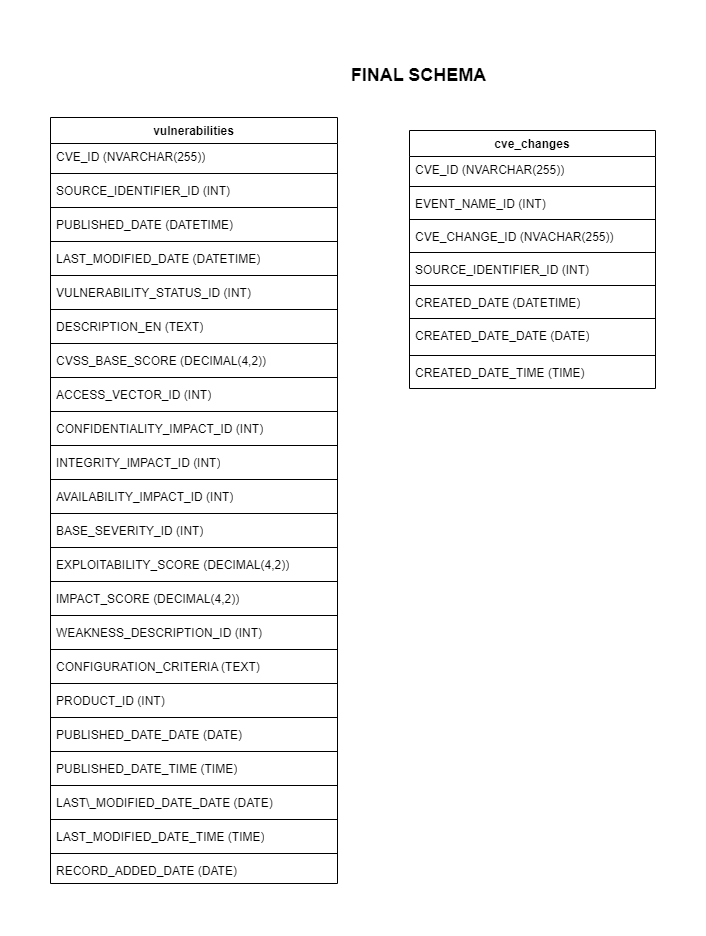

The diagram above was exported from draw.io. Its source (the exported page's mxGraphModel, read from the mxfile embedded in the PNG):
<mxGraphModel dx="1434" dy="738" grid="0" gridSize="10" guides="1" tooltips="1" connect="1" arrows="1" fold="1" page="1" pageScale="1" pageWidth="827" pageHeight="1169" math="0" shadow="0">
  <root>
    <mxCell id="0" />
    <mxCell id="1" parent="0" />
    <mxCell id="aYPHzfAA4LxKYDkfmjJc-6" value="vulnerabilities" style="swimlane;fontStyle=1;align=center;verticalAlign=top;childLayout=stackLayout;horizontal=1;startSize=26;horizontalStack=0;resizeParent=1;resizeParentMax=0;resizeLast=0;collapsible=1;marginBottom=0;whiteSpace=wrap;html=1;flipH=0;" parent="1" vertex="1">
      <mxGeometry x="113" y="67" width="287" height="766" as="geometry" />
    </mxCell>
    <mxCell id="aYPHzfAA4LxKYDkfmjJc-7" value="CVE_ID (NVARCHAR(255))" style="text;strokeColor=none;fillColor=none;align=left;verticalAlign=top;spacingLeft=4;spacingRight=4;overflow=hidden;rotatable=0;points=[[0,0.5],[1,0.5]];portConstraint=eastwest;whiteSpace=wrap;html=1;" parent="aYPHzfAA4LxKYDkfmjJc-6" vertex="1">
      <mxGeometry y="26" width="287" height="26" as="geometry" />
    </mxCell>
    <mxCell id="aYPHzfAA4LxKYDkfmjJc-8" value="" style="line;strokeWidth=1;fillColor=none;align=left;verticalAlign=middle;spacingTop=-1;spacingLeft=3;spacingRight=3;rotatable=0;labelPosition=right;points=[];portConstraint=eastwest;strokeColor=inherit;" parent="aYPHzfAA4LxKYDkfmjJc-6" vertex="1">
      <mxGeometry y="52" width="287" height="8" as="geometry" />
    </mxCell>
    <mxCell id="aYPHzfAA4LxKYDkfmjJc-9" value="SOURCE_IDENTIFIER_ID (INT)" style="text;strokeColor=none;fillColor=none;align=left;verticalAlign=top;spacingLeft=4;spacingRight=4;overflow=hidden;rotatable=0;points=[[0,0.5],[1,0.5]];portConstraint=eastwest;whiteSpace=wrap;html=1;" parent="aYPHzfAA4LxKYDkfmjJc-6" vertex="1">
      <mxGeometry y="60" width="287" height="26" as="geometry" />
    </mxCell>
    <mxCell id="aYPHzfAA4LxKYDkfmjJc-17" value="" style="line;strokeWidth=1;fillColor=none;align=left;verticalAlign=middle;spacingTop=-1;spacingLeft=3;spacingRight=3;rotatable=0;labelPosition=right;points=[];portConstraint=eastwest;strokeColor=inherit;" parent="aYPHzfAA4LxKYDkfmjJc-6" vertex="1">
      <mxGeometry y="86" width="287" height="8" as="geometry" />
    </mxCell>
    <mxCell id="aYPHzfAA4LxKYDkfmjJc-15" value="PUBLISHED_DATE (DATETIME)" style="text;strokeColor=none;fillColor=none;align=left;verticalAlign=top;spacingLeft=4;spacingRight=4;overflow=hidden;rotatable=0;points=[[0,0.5],[1,0.5]];portConstraint=eastwest;whiteSpace=wrap;html=1;" parent="aYPHzfAA4LxKYDkfmjJc-6" vertex="1">
      <mxGeometry y="94" width="287" height="26" as="geometry" />
    </mxCell>
    <mxCell id="aYPHzfAA4LxKYDkfmjJc-20" value="" style="line;strokeWidth=1;fillColor=none;align=left;verticalAlign=middle;spacingTop=-1;spacingLeft=3;spacingRight=3;rotatable=0;labelPosition=right;points=[];portConstraint=eastwest;strokeColor=inherit;" parent="aYPHzfAA4LxKYDkfmjJc-6" vertex="1">
      <mxGeometry y="120" width="287" height="8" as="geometry" />
    </mxCell>
    <mxCell id="aYPHzfAA4LxKYDkfmjJc-14" value="LAST_MODIFIED_DATE (DATETIME)" style="text;strokeColor=none;fillColor=none;align=left;verticalAlign=top;spacingLeft=4;spacingRight=4;overflow=hidden;rotatable=0;points=[[0,0.5],[1,0.5]];portConstraint=eastwest;whiteSpace=wrap;html=1;" parent="aYPHzfAA4LxKYDkfmjJc-6" vertex="1">
      <mxGeometry y="128" width="287" height="26" as="geometry" />
    </mxCell>
    <mxCell id="aYPHzfAA4LxKYDkfmjJc-21" value="" style="line;strokeWidth=1;fillColor=none;align=left;verticalAlign=middle;spacingTop=-1;spacingLeft=3;spacingRight=3;rotatable=0;labelPosition=right;points=[];portConstraint=eastwest;strokeColor=inherit;" parent="aYPHzfAA4LxKYDkfmjJc-6" vertex="1">
      <mxGeometry y="154" width="287" height="8" as="geometry" />
    </mxCell>
    <mxCell id="aYPHzfAA4LxKYDkfmjJc-13" value="VULNERABILITY_STATUS_ID (INT)" style="text;strokeColor=none;fillColor=none;align=left;verticalAlign=top;spacingLeft=4;spacingRight=4;overflow=hidden;rotatable=0;points=[[0,0.5],[1,0.5]];portConstraint=eastwest;whiteSpace=wrap;html=1;" parent="aYPHzfAA4LxKYDkfmjJc-6" vertex="1">
      <mxGeometry y="162" width="287" height="26" as="geometry" />
    </mxCell>
    <mxCell id="aYPHzfAA4LxKYDkfmjJc-62" value="" style="line;strokeWidth=1;fillColor=none;align=left;verticalAlign=middle;spacingTop=-1;spacingLeft=3;spacingRight=3;rotatable=0;labelPosition=right;points=[];portConstraint=eastwest;strokeColor=inherit;" parent="aYPHzfAA4LxKYDkfmjJc-6" vertex="1">
      <mxGeometry y="188" width="287" height="8" as="geometry" />
    </mxCell>
    <mxCell id="aYPHzfAA4LxKYDkfmjJc-23" value="DESCRIPTION_EN (TEXT)" style="text;strokeColor=none;fillColor=none;align=left;verticalAlign=top;spacingLeft=4;spacingRight=4;overflow=hidden;rotatable=0;points=[[0,0.5],[1,0.5]];portConstraint=eastwest;whiteSpace=wrap;html=1;" parent="aYPHzfAA4LxKYDkfmjJc-6" vertex="1">
      <mxGeometry y="196" width="287" height="26" as="geometry" />
    </mxCell>
    <mxCell id="aYPHzfAA4LxKYDkfmjJc-63" value="" style="line;strokeWidth=1;fillColor=none;align=left;verticalAlign=middle;spacingTop=-1;spacingLeft=3;spacingRight=3;rotatable=0;labelPosition=right;points=[];portConstraint=eastwest;strokeColor=inherit;" parent="aYPHzfAA4LxKYDkfmjJc-6" vertex="1">
      <mxGeometry y="222" width="287" height="8" as="geometry" />
    </mxCell>
    <mxCell id="aYPHzfAA4LxKYDkfmjJc-48" value="CVSS_BASE_SCORE (DECIMAL(4,2))" style="text;strokeColor=none;fillColor=none;align=left;verticalAlign=top;spacingLeft=4;spacingRight=4;overflow=hidden;rotatable=0;points=[[0,0.5],[1,0.5]];portConstraint=eastwest;whiteSpace=wrap;html=1;" parent="aYPHzfAA4LxKYDkfmjJc-6" vertex="1">
      <mxGeometry y="230" width="287" height="26" as="geometry" />
    </mxCell>
    <mxCell id="aYPHzfAA4LxKYDkfmjJc-64" value="" style="line;strokeWidth=1;fillColor=none;align=left;verticalAlign=middle;spacingTop=-1;spacingLeft=3;spacingRight=3;rotatable=0;labelPosition=right;points=[];portConstraint=eastwest;strokeColor=inherit;" parent="aYPHzfAA4LxKYDkfmjJc-6" vertex="1">
      <mxGeometry y="256" width="287" height="8" as="geometry" />
    </mxCell>
    <mxCell id="aYPHzfAA4LxKYDkfmjJc-47" value="ACCESS_VECTOR_ID (INT)" style="text;strokeColor=none;fillColor=none;align=left;verticalAlign=top;spacingLeft=4;spacingRight=4;overflow=hidden;rotatable=0;points=[[0,0.5],[1,0.5]];portConstraint=eastwest;whiteSpace=wrap;html=1;" parent="aYPHzfAA4LxKYDkfmjJc-6" vertex="1">
      <mxGeometry y="264" width="287" height="26" as="geometry" />
    </mxCell>
    <mxCell id="aYPHzfAA4LxKYDkfmjJc-65" value="" style="line;strokeWidth=1;fillColor=none;align=left;verticalAlign=middle;spacingTop=-1;spacingLeft=3;spacingRight=3;rotatable=0;labelPosition=right;points=[];portConstraint=eastwest;strokeColor=inherit;" parent="aYPHzfAA4LxKYDkfmjJc-6" vertex="1">
      <mxGeometry y="290" width="287" height="8" as="geometry" />
    </mxCell>
    <mxCell id="aYPHzfAA4LxKYDkfmjJc-46" value="CONFIDENTIALITY_IMPACT_ID (INT)" style="text;strokeColor=none;fillColor=none;align=left;verticalAlign=top;spacingLeft=4;spacingRight=4;overflow=hidden;rotatable=0;points=[[0,0.5],[1,0.5]];portConstraint=eastwest;whiteSpace=wrap;html=1;" parent="aYPHzfAA4LxKYDkfmjJc-6" vertex="1">
      <mxGeometry y="298" width="287" height="26" as="geometry" />
    </mxCell>
    <mxCell id="aYPHzfAA4LxKYDkfmjJc-66" value="" style="line;strokeWidth=1;fillColor=none;align=left;verticalAlign=middle;spacingTop=-1;spacingLeft=3;spacingRight=3;rotatable=0;labelPosition=right;points=[];portConstraint=eastwest;strokeColor=inherit;" parent="aYPHzfAA4LxKYDkfmjJc-6" vertex="1">
      <mxGeometry y="324" width="287" height="8" as="geometry" />
    </mxCell>
    <mxCell id="aYPHzfAA4LxKYDkfmjJc-45" value="INTEGRITY_IMPACT_ID (INT)" style="text;strokeColor=none;fillColor=none;align=left;verticalAlign=top;spacingLeft=4;spacingRight=4;overflow=hidden;rotatable=0;points=[[0,0.5],[1,0.5]];portConstraint=eastwest;whiteSpace=wrap;html=1;" parent="aYPHzfAA4LxKYDkfmjJc-6" vertex="1">
      <mxGeometry y="332" width="287" height="26" as="geometry" />
    </mxCell>
    <mxCell id="aYPHzfAA4LxKYDkfmjJc-67" value="" style="line;strokeWidth=1;fillColor=none;align=left;verticalAlign=middle;spacingTop=-1;spacingLeft=3;spacingRight=3;rotatable=0;labelPosition=right;points=[];portConstraint=eastwest;strokeColor=inherit;" parent="aYPHzfAA4LxKYDkfmjJc-6" vertex="1">
      <mxGeometry y="358" width="287" height="8" as="geometry" />
    </mxCell>
    <mxCell id="aYPHzfAA4LxKYDkfmjJc-49" value="AVAILABILITY_IMPACT_ID (INT)" style="text;strokeColor=none;fillColor=none;align=left;verticalAlign=top;spacingLeft=4;spacingRight=4;overflow=hidden;rotatable=0;points=[[0,0.5],[1,0.5]];portConstraint=eastwest;whiteSpace=wrap;html=1;" parent="aYPHzfAA4LxKYDkfmjJc-6" vertex="1">
      <mxGeometry y="366" width="287" height="26" as="geometry" />
    </mxCell>
    <mxCell id="aYPHzfAA4LxKYDkfmjJc-68" value="" style="line;strokeWidth=1;fillColor=none;align=left;verticalAlign=middle;spacingTop=-1;spacingLeft=3;spacingRight=3;rotatable=0;labelPosition=right;points=[];portConstraint=eastwest;strokeColor=inherit;" parent="aYPHzfAA4LxKYDkfmjJc-6" vertex="1">
      <mxGeometry y="392" width="287" height="8" as="geometry" />
    </mxCell>
    <mxCell id="aYPHzfAA4LxKYDkfmjJc-54" value="BASE_SEVERITY_ID (INT)" style="text;strokeColor=none;fillColor=none;align=left;verticalAlign=top;spacingLeft=4;spacingRight=4;overflow=hidden;rotatable=0;points=[[0,0.5],[1,0.5]];portConstraint=eastwest;whiteSpace=wrap;html=1;" parent="aYPHzfAA4LxKYDkfmjJc-6" vertex="1">
      <mxGeometry y="400" width="287" height="26" as="geometry" />
    </mxCell>
    <mxCell id="aYPHzfAA4LxKYDkfmjJc-69" value="" style="line;strokeWidth=1;fillColor=none;align=left;verticalAlign=middle;spacingTop=-1;spacingLeft=3;spacingRight=3;rotatable=0;labelPosition=right;points=[];portConstraint=eastwest;strokeColor=inherit;" parent="aYPHzfAA4LxKYDkfmjJc-6" vertex="1">
      <mxGeometry y="426" width="287" height="8" as="geometry" />
    </mxCell>
    <mxCell id="aYPHzfAA4LxKYDkfmjJc-53" value="EXPLOITABILITY_SCORE (DECIMAL(4,2))" style="text;strokeColor=none;fillColor=none;align=left;verticalAlign=top;spacingLeft=4;spacingRight=4;overflow=hidden;rotatable=0;points=[[0,0.5],[1,0.5]];portConstraint=eastwest;whiteSpace=wrap;html=1;" parent="aYPHzfAA4LxKYDkfmjJc-6" vertex="1">
      <mxGeometry y="434" width="287" height="26" as="geometry" />
    </mxCell>
    <mxCell id="aYPHzfAA4LxKYDkfmjJc-70" value="" style="line;strokeWidth=1;fillColor=none;align=left;verticalAlign=middle;spacingTop=-1;spacingLeft=3;spacingRight=3;rotatable=0;labelPosition=right;points=[];portConstraint=eastwest;strokeColor=inherit;" parent="aYPHzfAA4LxKYDkfmjJc-6" vertex="1">
      <mxGeometry y="460" width="287" height="8" as="geometry" />
    </mxCell>
    <mxCell id="aYPHzfAA4LxKYDkfmjJc-52" value="IMPACT_SCORE (DECIMAL(4,2))" style="text;strokeColor=none;fillColor=none;align=left;verticalAlign=top;spacingLeft=4;spacingRight=4;overflow=hidden;rotatable=0;points=[[0,0.5],[1,0.5]];portConstraint=eastwest;whiteSpace=wrap;html=1;" parent="aYPHzfAA4LxKYDkfmjJc-6" vertex="1">
      <mxGeometry y="468" width="287" height="26" as="geometry" />
    </mxCell>
    <mxCell id="aYPHzfAA4LxKYDkfmjJc-71" value="" style="line;strokeWidth=1;fillColor=none;align=left;verticalAlign=middle;spacingTop=-1;spacingLeft=3;spacingRight=3;rotatable=0;labelPosition=right;points=[];portConstraint=eastwest;strokeColor=inherit;" parent="aYPHzfAA4LxKYDkfmjJc-6" vertex="1">
      <mxGeometry y="494" width="287" height="8" as="geometry" />
    </mxCell>
    <mxCell id="aYPHzfAA4LxKYDkfmjJc-51" value="WEAKNESS_DESCRIPTION_ID (INT)" style="text;strokeColor=none;fillColor=none;align=left;verticalAlign=top;spacingLeft=4;spacingRight=4;overflow=hidden;rotatable=0;points=[[0,0.5],[1,0.5]];portConstraint=eastwest;whiteSpace=wrap;html=1;" parent="aYPHzfAA4LxKYDkfmjJc-6" vertex="1">
      <mxGeometry y="502" width="287" height="26" as="geometry" />
    </mxCell>
    <mxCell id="aYPHzfAA4LxKYDkfmjJc-72" value="" style="line;strokeWidth=1;fillColor=none;align=left;verticalAlign=middle;spacingTop=-1;spacingLeft=3;spacingRight=3;rotatable=0;labelPosition=right;points=[];portConstraint=eastwest;strokeColor=inherit;" parent="aYPHzfAA4LxKYDkfmjJc-6" vertex="1">
      <mxGeometry y="528" width="287" height="8" as="geometry" />
    </mxCell>
    <mxCell id="aYPHzfAA4LxKYDkfmjJc-50" value="CONFIGURATION_CRITERIA (TEXT)" style="text;strokeColor=none;fillColor=none;align=left;verticalAlign=top;spacingLeft=4;spacingRight=4;overflow=hidden;rotatable=0;points=[[0,0.5],[1,0.5]];portConstraint=eastwest;whiteSpace=wrap;html=1;" parent="aYPHzfAA4LxKYDkfmjJc-6" vertex="1">
      <mxGeometry y="536" width="287" height="26" as="geometry" />
    </mxCell>
    <mxCell id="aYPHzfAA4LxKYDkfmjJc-73" value="" style="line;strokeWidth=1;fillColor=none;align=left;verticalAlign=middle;spacingTop=-1;spacingLeft=3;spacingRight=3;rotatable=0;labelPosition=right;points=[];portConstraint=eastwest;strokeColor=inherit;" parent="aYPHzfAA4LxKYDkfmjJc-6" vertex="1">
      <mxGeometry y="562" width="287" height="8" as="geometry" />
    </mxCell>
    <mxCell id="aYPHzfAA4LxKYDkfmjJc-61" value="PRODUCT_ID (INT)" style="text;strokeColor=none;fillColor=none;align=left;verticalAlign=top;spacingLeft=4;spacingRight=4;overflow=hidden;rotatable=0;points=[[0,0.5],[1,0.5]];portConstraint=eastwest;whiteSpace=wrap;html=1;" parent="aYPHzfAA4LxKYDkfmjJc-6" vertex="1">
      <mxGeometry y="570" width="287" height="26" as="geometry" />
    </mxCell>
    <mxCell id="aYPHzfAA4LxKYDkfmjJc-74" value="" style="line;strokeWidth=1;fillColor=none;align=left;verticalAlign=middle;spacingTop=-1;spacingLeft=3;spacingRight=3;rotatable=0;labelPosition=right;points=[];portConstraint=eastwest;strokeColor=inherit;" parent="aYPHzfAA4LxKYDkfmjJc-6" vertex="1">
      <mxGeometry y="596" width="287" height="8" as="geometry" />
    </mxCell>
    <mxCell id="aYPHzfAA4LxKYDkfmjJc-60" value="PUBLISHED_DATE_DATE (DATE)" style="text;strokeColor=none;fillColor=none;align=left;verticalAlign=top;spacingLeft=4;spacingRight=4;overflow=hidden;rotatable=0;points=[[0,0.5],[1,0.5]];portConstraint=eastwest;whiteSpace=wrap;html=1;" parent="aYPHzfAA4LxKYDkfmjJc-6" vertex="1">
      <mxGeometry y="604" width="287" height="26" as="geometry" />
    </mxCell>
    <mxCell id="aYPHzfAA4LxKYDkfmjJc-75" value="" style="line;strokeWidth=1;fillColor=none;align=left;verticalAlign=middle;spacingTop=-1;spacingLeft=3;spacingRight=3;rotatable=0;labelPosition=right;points=[];portConstraint=eastwest;strokeColor=inherit;" parent="aYPHzfAA4LxKYDkfmjJc-6" vertex="1">
      <mxGeometry y="630" width="287" height="8" as="geometry" />
    </mxCell>
    <mxCell id="aYPHzfAA4LxKYDkfmjJc-59" value="PUBLISHED_DATE_TIME (TIME)" style="text;strokeColor=none;fillColor=none;align=left;verticalAlign=top;spacingLeft=4;spacingRight=4;overflow=hidden;rotatable=0;points=[[0,0.5],[1,0.5]];portConstraint=eastwest;whiteSpace=wrap;html=1;" parent="aYPHzfAA4LxKYDkfmjJc-6" vertex="1">
      <mxGeometry y="638" width="287" height="26" as="geometry" />
    </mxCell>
    <mxCell id="aYPHzfAA4LxKYDkfmjJc-76" value="" style="line;strokeWidth=1;fillColor=none;align=left;verticalAlign=middle;spacingTop=-1;spacingLeft=3;spacingRight=3;rotatable=0;labelPosition=right;points=[];portConstraint=eastwest;strokeColor=inherit;" parent="aYPHzfAA4LxKYDkfmjJc-6" vertex="1">
      <mxGeometry y="664" width="287" height="8" as="geometry" />
    </mxCell>
    <mxCell id="aYPHzfAA4LxKYDkfmjJc-58" value="LAST\_MODIFIED_DATE_DATE (DATE)" style="text;strokeColor=none;fillColor=none;align=left;verticalAlign=top;spacingLeft=4;spacingRight=4;overflow=hidden;rotatable=0;points=[[0,0.5],[1,0.5]];portConstraint=eastwest;whiteSpace=wrap;html=1;" parent="aYPHzfAA4LxKYDkfmjJc-6" vertex="1">
      <mxGeometry y="672" width="287" height="26" as="geometry" />
    </mxCell>
    <mxCell id="aYPHzfAA4LxKYDkfmjJc-77" value="" style="line;strokeWidth=1;fillColor=none;align=left;verticalAlign=middle;spacingTop=-1;spacingLeft=3;spacingRight=3;rotatable=0;labelPosition=right;points=[];portConstraint=eastwest;strokeColor=inherit;" parent="aYPHzfAA4LxKYDkfmjJc-6" vertex="1">
      <mxGeometry y="698" width="287" height="8" as="geometry" />
    </mxCell>
    <mxCell id="aYPHzfAA4LxKYDkfmjJc-57" value="LAST_MODIFIED_DATE_TIME (TIME)" style="text;strokeColor=none;fillColor=none;align=left;verticalAlign=top;spacingLeft=4;spacingRight=4;overflow=hidden;rotatable=0;points=[[0,0.5],[1,0.5]];portConstraint=eastwest;whiteSpace=wrap;html=1;" parent="aYPHzfAA4LxKYDkfmjJc-6" vertex="1">
      <mxGeometry y="706" width="287" height="26" as="geometry" />
    </mxCell>
    <mxCell id="aYPHzfAA4LxKYDkfmjJc-78" value="" style="line;strokeWidth=1;fillColor=none;align=left;verticalAlign=middle;spacingTop=-1;spacingLeft=3;spacingRight=3;rotatable=0;labelPosition=right;points=[];portConstraint=eastwest;strokeColor=inherit;" parent="aYPHzfAA4LxKYDkfmjJc-6" vertex="1">
      <mxGeometry y="732" width="287" height="8" as="geometry" />
    </mxCell>
    <mxCell id="aYPHzfAA4LxKYDkfmjJc-56" value="RECORD_ADDED_DATE (DATE)" style="text;strokeColor=none;fillColor=none;align=left;verticalAlign=top;spacingLeft=4;spacingRight=4;overflow=hidden;rotatable=0;points=[[0,0.5],[1,0.5]];portConstraint=eastwest;whiteSpace=wrap;html=1;" parent="aYPHzfAA4LxKYDkfmjJc-6" vertex="1">
      <mxGeometry y="740" width="287" height="26" as="geometry" />
    </mxCell>
    <mxCell id="aYPHzfAA4LxKYDkfmjJc-123" value="cve_changes" style="swimlane;fontStyle=1;align=center;verticalAlign=top;childLayout=stackLayout;horizontal=1;startSize=26;horizontalStack=0;resizeParent=1;resizeParentMax=0;resizeLast=0;collapsible=1;marginBottom=0;whiteSpace=wrap;html=1;" parent="1" vertex="1">
      <mxGeometry x="472" y="80" width="246" height="258" as="geometry" />
    </mxCell>
    <mxCell id="aYPHzfAA4LxKYDkfmjJc-124" value="CVE_ID (NVARCHAR(255))" style="text;strokeColor=none;fillColor=none;align=left;verticalAlign=top;spacingLeft=4;spacingRight=4;overflow=hidden;rotatable=0;points=[[0,0.5],[1,0.5]];portConstraint=eastwest;whiteSpace=wrap;html=1;" parent="aYPHzfAA4LxKYDkfmjJc-123" vertex="1">
      <mxGeometry y="26" width="246" height="26" as="geometry" />
    </mxCell>
    <mxCell id="aYPHzfAA4LxKYDkfmjJc-125" value="" style="line;strokeWidth=1;fillColor=none;align=left;verticalAlign=middle;spacingTop=-1;spacingLeft=3;spacingRight=3;rotatable=0;labelPosition=right;points=[];portConstraint=eastwest;strokeColor=inherit;" parent="aYPHzfAA4LxKYDkfmjJc-123" vertex="1">
      <mxGeometry y="52" width="246" height="8" as="geometry" />
    </mxCell>
    <mxCell id="aYPHzfAA4LxKYDkfmjJc-126" value="EVENT_NAME_ID (INT)" style="text;strokeColor=none;fillColor=none;align=left;verticalAlign=top;spacingLeft=4;spacingRight=4;overflow=hidden;rotatable=0;points=[[0,0.5],[1,0.5]];portConstraint=eastwest;whiteSpace=wrap;html=1;" parent="aYPHzfAA4LxKYDkfmjJc-123" vertex="1">
      <mxGeometry y="60" width="246" height="25" as="geometry" />
    </mxCell>
    <mxCell id="aYPHzfAA4LxKYDkfmjJc-134" value="" style="line;strokeWidth=1;fillColor=none;align=left;verticalAlign=middle;spacingTop=-1;spacingLeft=3;spacingRight=3;rotatable=0;labelPosition=right;points=[];portConstraint=eastwest;strokeColor=inherit;" parent="aYPHzfAA4LxKYDkfmjJc-123" vertex="1">
      <mxGeometry y="85" width="246" height="8" as="geometry" />
    </mxCell>
    <mxCell id="aYPHzfAA4LxKYDkfmjJc-130" value="CVE_CHANGE_ID (NVACHAR(255))" style="text;strokeColor=none;fillColor=none;align=left;verticalAlign=top;spacingLeft=4;spacingRight=4;overflow=hidden;rotatable=0;points=[[0,0.5],[1,0.5]];portConstraint=eastwest;whiteSpace=wrap;html=1;" parent="aYPHzfAA4LxKYDkfmjJc-123" vertex="1">
      <mxGeometry y="93" width="246" height="25" as="geometry" />
    </mxCell>
    <mxCell id="aYPHzfAA4LxKYDkfmjJc-135" value="" style="line;strokeWidth=1;fillColor=none;align=left;verticalAlign=middle;spacingTop=-1;spacingLeft=3;spacingRight=3;rotatable=0;labelPosition=right;points=[];portConstraint=eastwest;strokeColor=inherit;" parent="aYPHzfAA4LxKYDkfmjJc-123" vertex="1">
      <mxGeometry y="118" width="246" height="8" as="geometry" />
    </mxCell>
    <mxCell id="aYPHzfAA4LxKYDkfmjJc-129" value="SOURCE_IDENTIFIER_ID (INT)" style="text;strokeColor=none;fillColor=none;align=left;verticalAlign=top;spacingLeft=4;spacingRight=4;overflow=hidden;rotatable=0;points=[[0,0.5],[1,0.5]];portConstraint=eastwest;whiteSpace=wrap;html=1;" parent="aYPHzfAA4LxKYDkfmjJc-123" vertex="1">
      <mxGeometry y="126" width="246" height="25" as="geometry" />
    </mxCell>
    <mxCell id="aYPHzfAA4LxKYDkfmjJc-136" value="" style="line;strokeWidth=1;fillColor=none;align=left;verticalAlign=middle;spacingTop=-1;spacingLeft=3;spacingRight=3;rotatable=0;labelPosition=right;points=[];portConstraint=eastwest;strokeColor=inherit;" parent="aYPHzfAA4LxKYDkfmjJc-123" vertex="1">
      <mxGeometry y="151" width="246" height="8" as="geometry" />
    </mxCell>
    <mxCell id="aYPHzfAA4LxKYDkfmjJc-128" value="CREATED_DATE (DATETIME)" style="text;strokeColor=none;fillColor=none;align=left;verticalAlign=top;spacingLeft=4;spacingRight=4;overflow=hidden;rotatable=0;points=[[0,0.5],[1,0.5]];portConstraint=eastwest;whiteSpace=wrap;html=1;" parent="aYPHzfAA4LxKYDkfmjJc-123" vertex="1">
      <mxGeometry y="159" width="246" height="25" as="geometry" />
    </mxCell>
    <mxCell id="aYPHzfAA4LxKYDkfmjJc-137" value="" style="line;strokeWidth=1;fillColor=none;align=left;verticalAlign=middle;spacingTop=-1;spacingLeft=3;spacingRight=3;rotatable=0;labelPosition=right;points=[];portConstraint=eastwest;strokeColor=inherit;" parent="aYPHzfAA4LxKYDkfmjJc-123" vertex="1">
      <mxGeometry y="184" width="246" height="8" as="geometry" />
    </mxCell>
    <mxCell id="aYPHzfAA4LxKYDkfmjJc-127" value="CREATED_DATE_DATE (DATE)" style="text;strokeColor=none;fillColor=none;align=left;verticalAlign=top;spacingLeft=4;spacingRight=4;overflow=hidden;rotatable=0;points=[[0,0.5],[1,0.5]];portConstraint=eastwest;whiteSpace=wrap;html=1;" parent="aYPHzfAA4LxKYDkfmjJc-123" vertex="1">
      <mxGeometry y="192" width="246" height="29" as="geometry" />
    </mxCell>
    <mxCell id="aYPHzfAA4LxKYDkfmjJc-138" value="" style="line;strokeWidth=1;fillColor=none;align=left;verticalAlign=middle;spacingTop=-1;spacingLeft=3;spacingRight=3;rotatable=0;labelPosition=right;points=[];portConstraint=eastwest;strokeColor=inherit;" parent="aYPHzfAA4LxKYDkfmjJc-123" vertex="1">
      <mxGeometry y="221" width="246" height="8" as="geometry" />
    </mxCell>
    <mxCell id="aYPHzfAA4LxKYDkfmjJc-131" value="CREATED_DATE_TIME (TIME)" style="text;strokeColor=none;fillColor=none;align=left;verticalAlign=top;spacingLeft=4;spacingRight=4;overflow=hidden;rotatable=0;points=[[0,0.5],[1,0.5]];portConstraint=eastwest;whiteSpace=wrap;html=1;" parent="aYPHzfAA4LxKYDkfmjJc-123" vertex="1">
      <mxGeometry y="229" width="246" height="29" as="geometry" />
    </mxCell>
    <mxCell id="aYPHzfAA4LxKYDkfmjJc-133" value="&lt;font style=&quot;font-size: 18px;&quot;&gt;FINAL SCHEMA&lt;/font&gt;" style="text;align=center;fontStyle=1;verticalAlign=middle;spacingLeft=3;spacingRight=3;strokeColor=none;rotatable=0;points=[[0,0.5],[1,0.5]];portConstraint=eastwest;html=1;" parent="1" vertex="1">
      <mxGeometry x="368" width="225" height="49" as="geometry" />
    </mxCell>
  </root>
</mxGraphModel>